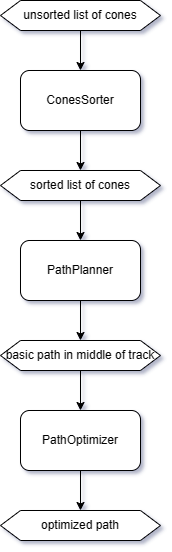

The diagram above was exported from draw.io. Its source (the exported page's mxGraphModel, read from the mxfile embedded in the PNG):
<mxGraphModel dx="1426" dy="785" grid="1" gridSize="10" guides="1" tooltips="1" connect="1" arrows="1" fold="1" page="1" pageScale="1" pageWidth="200" pageHeight="600" background="#FFFFFF" math="0" shadow="1" extFonts="Permanent Marker^https://fonts.googleapis.com/css?family=Permanent+Marker">
  <root>
    <mxCell id="0" />
    <mxCell id="1" parent="0" />
    <mxCell id="C0f8jpxXExH1aNlw5Bpp-14" style="edgeStyle=orthogonalEdgeStyle;rounded=0;orthogonalLoop=1;jettySize=auto;html=1;exitX=0.5;exitY=1;exitDx=0;exitDy=0;entryX=0.5;entryY=0;entryDx=0;entryDy=0;" edge="1" parent="1" source="C0f8jpxXExH1aNlw5Bpp-1" target="C0f8jpxXExH1aNlw5Bpp-7">
      <mxGeometry relative="1" as="geometry" />
    </mxCell>
    <mxCell id="C0f8jpxXExH1aNlw5Bpp-1" value="ConesSorter" style="rounded=1;whiteSpace=wrap;html=1;" vertex="1" parent="1">
      <mxGeometry x="40" y="90" width="120" height="60" as="geometry" />
    </mxCell>
    <mxCell id="C0f8jpxXExH1aNlw5Bpp-13" style="edgeStyle=orthogonalEdgeStyle;rounded=0;orthogonalLoop=1;jettySize=auto;html=1;exitX=0.5;exitY=1;exitDx=0;exitDy=0;entryX=0.5;entryY=0;entryDx=0;entryDy=0;" edge="1" parent="1" source="C0f8jpxXExH1aNlw5Bpp-3" target="C0f8jpxXExH1aNlw5Bpp-1">
      <mxGeometry relative="1" as="geometry" />
    </mxCell>
    <mxCell id="C0f8jpxXExH1aNlw5Bpp-3" value="unsorted list of cones" style="shape=hexagon;perimeter=hexagonPerimeter2;whiteSpace=wrap;html=1;fixedSize=1;" vertex="1" parent="1">
      <mxGeometry x="20" y="20" width="160" height="30" as="geometry" />
    </mxCell>
    <mxCell id="C0f8jpxXExH1aNlw5Bpp-15" style="edgeStyle=orthogonalEdgeStyle;rounded=0;orthogonalLoop=1;jettySize=auto;html=1;exitX=0.5;exitY=1;exitDx=0;exitDy=0;entryX=0.5;entryY=0;entryDx=0;entryDy=0;" edge="1" parent="1" source="C0f8jpxXExH1aNlw5Bpp-7" target="C0f8jpxXExH1aNlw5Bpp-9">
      <mxGeometry relative="1" as="geometry" />
    </mxCell>
    <mxCell id="C0f8jpxXExH1aNlw5Bpp-7" value="sorted list of cones" style="shape=hexagon;perimeter=hexagonPerimeter2;whiteSpace=wrap;html=1;fixedSize=1;" vertex="1" parent="1">
      <mxGeometry x="20" y="190" width="160" height="30" as="geometry" />
    </mxCell>
    <mxCell id="C0f8jpxXExH1aNlw5Bpp-16" style="edgeStyle=orthogonalEdgeStyle;rounded=0;orthogonalLoop=1;jettySize=auto;html=1;exitX=0.5;exitY=1;exitDx=0;exitDy=0;entryX=0.5;entryY=0;entryDx=0;entryDy=0;" edge="1" parent="1" source="C0f8jpxXExH1aNlw5Bpp-9" target="C0f8jpxXExH1aNlw5Bpp-11">
      <mxGeometry relative="1" as="geometry" />
    </mxCell>
    <mxCell id="C0f8jpxXExH1aNlw5Bpp-9" value="PathPlanner" style="rounded=1;whiteSpace=wrap;html=1;" vertex="1" parent="1">
      <mxGeometry x="40" y="260" width="120" height="60" as="geometry" />
    </mxCell>
    <mxCell id="C0f8jpxXExH1aNlw5Bpp-18" style="edgeStyle=orthogonalEdgeStyle;rounded=0;orthogonalLoop=1;jettySize=auto;html=1;exitX=0.5;exitY=1;exitDx=0;exitDy=0;entryX=0.5;entryY=0;entryDx=0;entryDy=0;" edge="1" parent="1" source="C0f8jpxXExH1aNlw5Bpp-11" target="C0f8jpxXExH1aNlw5Bpp-17">
      <mxGeometry relative="1" as="geometry" />
    </mxCell>
    <mxCell id="C0f8jpxXExH1aNlw5Bpp-11" value="basic path in middle of track" style="shape=hexagon;perimeter=hexagonPerimeter2;whiteSpace=wrap;html=1;fixedSize=1;" vertex="1" parent="1">
      <mxGeometry x="20" y="360" width="160" height="30" as="geometry" />
    </mxCell>
    <mxCell id="C0f8jpxXExH1aNlw5Bpp-20" style="edgeStyle=orthogonalEdgeStyle;rounded=0;orthogonalLoop=1;jettySize=auto;html=1;exitX=0.5;exitY=1;exitDx=0;exitDy=0;entryX=0.5;entryY=0;entryDx=0;entryDy=0;" edge="1" parent="1" source="C0f8jpxXExH1aNlw5Bpp-17" target="C0f8jpxXExH1aNlw5Bpp-19">
      <mxGeometry relative="1" as="geometry" />
    </mxCell>
    <mxCell id="C0f8jpxXExH1aNlw5Bpp-17" value="PathOptimizer" style="rounded=1;whiteSpace=wrap;html=1;" vertex="1" parent="1">
      <mxGeometry x="40" y="430" width="120" height="60" as="geometry" />
    </mxCell>
    <mxCell id="C0f8jpxXExH1aNlw5Bpp-19" value="optimized path" style="shape=hexagon;perimeter=hexagonPerimeter2;whiteSpace=wrap;html=1;fixedSize=1;" vertex="1" parent="1">
      <mxGeometry x="20" y="530" width="160" height="30" as="geometry" />
    </mxCell>
  </root>
</mxGraphModel>